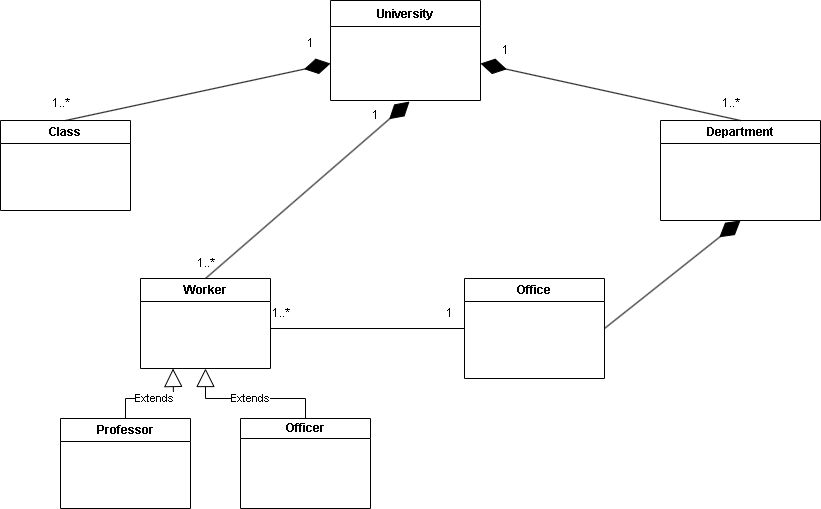

The diagram above was exported from draw.io. Its source (the exported page's mxGraphModel, read from the mxfile embedded in the PNG):
<mxGraphModel dx="2261" dy="790" grid="1" gridSize="10" guides="1" tooltips="1" connect="1" arrows="1" fold="1" page="1" pageScale="1" pageWidth="827" pageHeight="1169" math="0" shadow="0">
  <root>
    <mxCell id="0" />
    <mxCell id="1" parent="0" />
    <mxCell id="3aEWK3oNmUjFzMs-tNoS-6" value="University" style="swimlane;fontStyle=1;align=center;verticalAlign=top;childLayout=stackLayout;horizontal=1;startSize=26;horizontalStack=0;resizeParent=1;resizeParentMax=0;resizeLast=0;collapsible=1;marginBottom=0;whiteSpace=wrap;html=1;" parent="1" vertex="1">
      <mxGeometry x="280" y="50" width="150" height="100" as="geometry" />
    </mxCell>
    <mxCell id="3aEWK3oNmUjFzMs-tNoS-7" value="&lt;br&gt;&lt;br&gt;" style="text;strokeColor=none;fillColor=none;align=left;verticalAlign=top;spacingLeft=4;spacingRight=4;overflow=hidden;rotatable=0;points=[[0,0.5],[1,0.5]];portConstraint=eastwest;whiteSpace=wrap;html=1;" parent="3aEWK3oNmUjFzMs-tNoS-6" vertex="1">
      <mxGeometry y="26" width="150" height="74" as="geometry" />
    </mxCell>
    <mxCell id="3aEWK3oNmUjFzMs-tNoS-10" value="Department" style="swimlane;whiteSpace=wrap;html=1;" parent="1" vertex="1">
      <mxGeometry x="610" y="170" width="160" height="100" as="geometry" />
    </mxCell>
    <mxCell id="3aEWK3oNmUjFzMs-tNoS-11" value="Office" style="swimlane;whiteSpace=wrap;html=1;" parent="1" vertex="1">
      <mxGeometry x="414" y="328" width="140" height="100" as="geometry" />
    </mxCell>
    <mxCell id="3aEWK3oNmUjFzMs-tNoS-12" value="Class" style="swimlane;whiteSpace=wrap;html=1;" parent="1" vertex="1">
      <mxGeometry x="-50" y="170" width="130" height="90" as="geometry" />
    </mxCell>
    <mxCell id="3aEWK3oNmUjFzMs-tNoS-14" value="Professor" style="swimlane;whiteSpace=wrap;html=1;" parent="1" vertex="1">
      <mxGeometry x="10" y="468" width="130" height="90" as="geometry" />
    </mxCell>
    <mxCell id="3aEWK3oNmUjFzMs-tNoS-15" value="Officer" style="swimlane;whiteSpace=wrap;html=1;startSize=20;" parent="1" vertex="1">
      <mxGeometry x="190" y="468" width="130" height="90" as="geometry" />
    </mxCell>
    <mxCell id="3aEWK3oNmUjFzMs-tNoS-16" value="Worker" style="swimlane;whiteSpace=wrap;html=1;" parent="1" vertex="1">
      <mxGeometry x="90" y="328" width="130" height="90" as="geometry" />
    </mxCell>
    <mxCell id="3aEWK3oNmUjFzMs-tNoS-24" value="Extends" style="endArrow=block;endSize=16;endFill=0;html=1;rounded=0;exitX=0.5;exitY=0;exitDx=0;exitDy=0;entryX=0.5;entryY=1;entryDx=0;entryDy=0;" parent="1" source="3aEWK3oNmUjFzMs-tNoS-15" target="3aEWK3oNmUjFzMs-tNoS-16" edge="1">
      <mxGeometry width="160" relative="1" as="geometry">
        <mxPoint x="210" y="298" as="sourcePoint" />
        <mxPoint x="370" y="298" as="targetPoint" />
        <Array as="points">
          <mxPoint x="255" y="448" />
          <mxPoint x="155" y="448" />
        </Array>
      </mxGeometry>
    </mxCell>
    <mxCell id="3aEWK3oNmUjFzMs-tNoS-25" value="Extends" style="endArrow=block;endSize=16;endFill=0;html=1;rounded=0;exitX=0.5;exitY=0;exitDx=0;exitDy=0;entryX=0.25;entryY=1;entryDx=0;entryDy=0;" parent="1" source="3aEWK3oNmUjFzMs-tNoS-14" target="3aEWK3oNmUjFzMs-tNoS-16" edge="1">
      <mxGeometry width="160" relative="1" as="geometry">
        <mxPoint x="265" y="478" as="sourcePoint" />
        <mxPoint x="165" y="428" as="targetPoint" />
        <Array as="points">
          <mxPoint x="75" y="448" />
          <mxPoint x="123" y="448" />
        </Array>
      </mxGeometry>
    </mxCell>
    <mxCell id="3aEWK3oNmUjFzMs-tNoS-31" value="" style="endArrow=diamondThin;endFill=1;endSize=24;html=1;rounded=0;exitX=0.5;exitY=0;exitDx=0;exitDy=0;entryX=1;entryY=0.5;entryDx=0;entryDy=0;" parent="1" source="3aEWK3oNmUjFzMs-tNoS-10" target="3aEWK3oNmUjFzMs-tNoS-7" edge="1">
      <mxGeometry width="160" relative="1" as="geometry">
        <mxPoint x="330" y="410" as="sourcePoint" />
        <mxPoint x="490" y="410" as="targetPoint" />
      </mxGeometry>
    </mxCell>
    <mxCell id="3aEWK3oNmUjFzMs-tNoS-33" value="1..*" style="text;html=1;align=center;verticalAlign=middle;resizable=0;points=[];autosize=1;strokeColor=none;fillColor=none;" parent="1" vertex="1">
      <mxGeometry x="660" y="138" width="40" height="30" as="geometry" />
    </mxCell>
    <mxCell id="3aEWK3oNmUjFzMs-tNoS-34" value="1" style="text;html=1;align=center;verticalAlign=middle;resizable=0;points=[];autosize=1;strokeColor=none;fillColor=none;" parent="1" vertex="1">
      <mxGeometry x="440" y="85" width="30" height="30" as="geometry" />
    </mxCell>
    <mxCell id="3aEWK3oNmUjFzMs-tNoS-35" value="" style="endArrow=diamondThin;endFill=1;endSize=24;html=1;rounded=0;exitX=0.5;exitY=0;exitDx=0;exitDy=0;entryX=0;entryY=0.5;entryDx=0;entryDy=0;" parent="1" source="3aEWK3oNmUjFzMs-tNoS-12" target="3aEWK3oNmUjFzMs-tNoS-7" edge="1">
      <mxGeometry width="160" relative="1" as="geometry">
        <mxPoint x="330" y="410" as="sourcePoint" />
        <mxPoint x="490" y="410" as="targetPoint" />
      </mxGeometry>
    </mxCell>
    <mxCell id="3aEWK3oNmUjFzMs-tNoS-36" value="1" style="text;html=1;align=center;verticalAlign=middle;resizable=0;points=[];autosize=1;strokeColor=none;fillColor=none;" parent="1" vertex="1">
      <mxGeometry x="245" y="78" width="30" height="30" as="geometry" />
    </mxCell>
    <mxCell id="3aEWK3oNmUjFzMs-tNoS-37" value="1..*" style="text;html=1;align=center;verticalAlign=middle;resizable=0;points=[];autosize=1;strokeColor=none;fillColor=none;" parent="1" vertex="1">
      <mxGeometry x="-10" y="138" width="40" height="30" as="geometry" />
    </mxCell>
    <mxCell id="3aEWK3oNmUjFzMs-tNoS-38" value="" style="endArrow=diamondThin;endFill=1;endSize=24;html=1;rounded=0;exitX=0.5;exitY=0;exitDx=0;exitDy=0;entryX=0.527;entryY=1.014;entryDx=0;entryDy=0;entryPerimeter=0;" parent="1" source="3aEWK3oNmUjFzMs-tNoS-16" target="3aEWK3oNmUjFzMs-tNoS-7" edge="1">
      <mxGeometry width="160" relative="1" as="geometry">
        <mxPoint x="330" y="410" as="sourcePoint" />
        <mxPoint x="490" y="410" as="targetPoint" />
      </mxGeometry>
    </mxCell>
    <mxCell id="3aEWK3oNmUjFzMs-tNoS-39" value="1" style="text;html=1;align=center;verticalAlign=middle;resizable=0;points=[];autosize=1;strokeColor=none;fillColor=none;" parent="1" vertex="1">
      <mxGeometry x="310" y="150" width="30" height="30" as="geometry" />
    </mxCell>
    <mxCell id="3aEWK3oNmUjFzMs-tNoS-40" value="1..*" style="text;html=1;align=center;verticalAlign=middle;resizable=0;points=[];autosize=1;strokeColor=none;fillColor=none;" parent="1" vertex="1">
      <mxGeometry x="135" y="298" width="40" height="30" as="geometry" />
    </mxCell>
    <mxCell id="3aEWK3oNmUjFzMs-tNoS-44" value="" style="endArrow=none;html=1;rounded=0;entryX=0;entryY=0.5;entryDx=0;entryDy=0;" parent="1" target="3aEWK3oNmUjFzMs-tNoS-11" edge="1">
      <mxGeometry width="50" height="50" relative="1" as="geometry">
        <mxPoint x="220" y="378" as="sourcePoint" />
        <mxPoint x="270" y="328" as="targetPoint" />
      </mxGeometry>
    </mxCell>
    <mxCell id="3aEWK3oNmUjFzMs-tNoS-45" value="1..*" style="text;html=1;align=center;verticalAlign=middle;resizable=0;points=[];autosize=1;strokeColor=none;fillColor=none;" parent="1" vertex="1">
      <mxGeometry x="210" y="348" width="40" height="30" as="geometry" />
    </mxCell>
    <mxCell id="3aEWK3oNmUjFzMs-tNoS-46" value="1&lt;br&gt;" style="text;html=1;align=center;verticalAlign=middle;resizable=0;points=[];autosize=1;strokeColor=none;fillColor=none;" parent="1" vertex="1">
      <mxGeometry x="384" y="348" width="30" height="30" as="geometry" />
    </mxCell>
    <mxCell id="3aEWK3oNmUjFzMs-tNoS-47" value="" style="endArrow=diamondThin;endFill=1;endSize=24;html=1;rounded=0;exitX=1;exitY=0.5;exitDx=0;exitDy=0;entryX=0.5;entryY=1;entryDx=0;entryDy=0;" parent="1" source="3aEWK3oNmUjFzMs-tNoS-11" target="3aEWK3oNmUjFzMs-tNoS-10" edge="1">
      <mxGeometry width="160" relative="1" as="geometry">
        <mxPoint x="330" y="410" as="sourcePoint" />
        <mxPoint x="490" y="410" as="targetPoint" />
      </mxGeometry>
    </mxCell>
  </root>
</mxGraphModel>